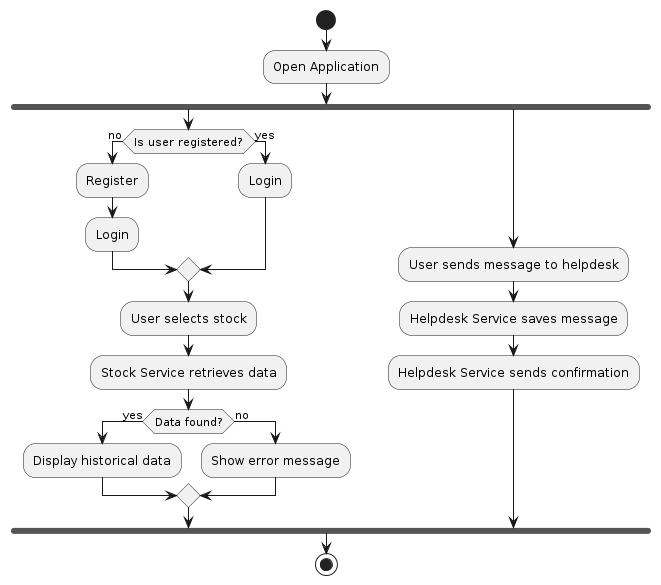

The diagram above was rendered by PlantUML. Its source (embedded in the PNG):
@startuml
start
:Open Application;
fork
    if (Is user registered?) then (no)
      :Register;
      :Login;
    else (yes)
      :Login;
    endif
    :User selects stock;
    :Stock Service retrieves data;
    if (Data found?) then (yes)
      :Display historical data;
    else (no)
      :Show error message;
    endif
fork again
    :User sends message to helpdesk;
    :Helpdesk Service saves message;
    :Helpdesk Service sends confirmation;
end fork
stop
@enduml